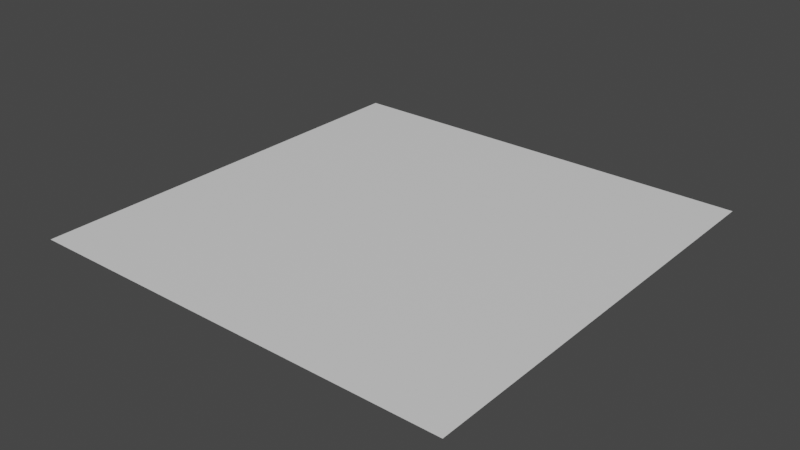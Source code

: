 # Source: Cuadro1.blend  (saved by Blender 2.82.7; exported with 4.5.12 LTS)
import bpy
from mathutils import Matrix  # noqa: F401  (used for matrix-valued properties, if any)

bpy.ops.wm.read_factory_settings(use_empty=True)
scene = bpy.context.scene
scene.name = 'Scene'

# ---- collections
col_collection = bpy.data.collections.new('Collection'); scene.collection.children.link(col_collection)

# ---- materials (node trees are filled in below, after node groups)
mat_cuadro = bpy.data.materials.new('cuadro')
mat_cuadro.use_transparent_shadow = False

# ---- material node trees
mat_cuadro.use_nodes = True; mat_cuadro.node_tree.nodes.clear()
_N = mat_cuadro.node_tree.nodes; _L = mat_cuadro.node_tree.links
n0 = _N.new('ShaderNodeOutputMaterial'); n0.name = 'Material Output'; n0.location = (300, 300)
n1 = _N.new('ShaderNodeBsdfPrincipled'); n1.name = 'Principled BSDF'; n1.location = (10, 300)
n1.distribution = 'GGX'
n1.subsurface_method = 'BURLEY'
n1.inputs[3].default_value = 1.45
n1.inputs[27].default_value = (0.0, 0.0, 0.0, 1.0)
n1.inputs[28].default_value = 1.0
_L.new(n1.outputs[0], n0.inputs[0])
n0.is_active_output = True

# ---- world
world_world = bpy.data.worlds.new('World'); scene.world = world_world
world_world.use_nodes = True; world_world.node_tree.nodes.clear()
_N = world_world.node_tree.nodes; _L = world_world.node_tree.links
n0 = _N.new('ShaderNodeOutputWorld'); n0.name = 'World Output'; n0.location = (300, 300)
n1 = _N.new('ShaderNodeBackground'); n1.name = 'Background'; n1.location = (10, 300)
n1.inputs[0].default_value = (0.05088, 0.05088, 0.05088, 1.0)
_L.new(n1.outputs[0], n0.inputs[0])
n0.is_active_output = True
world_world.color = (0.05088, 0.05088, 0.05088)
world_world.use_sun_shadow = False
world_world.sun_shadow_jitter_overblur = 0.0

# ---- meshes
me_plane = bpy.data.meshes.new('Plane')
me_plane.from_pydata([(-1.0, -1.0, 0.0), (1.0, -1.0, 0.0), (-1.0, 1.0, 0.0), (1.0, 1.0, 0.0)], [], [(0, 1, 3, 2)])
_uv = me_plane.uv_layers.new(name='UVMap')
_uv.uv.foreach_set('vector', [0.0, 0.0, 1.0, 0.0, 1.0, 1.0, 0.0, 1.0])
me_plane.materials.append(mat_cuadro)
me_plane.use_remesh_fix_poles = True
me_plane.use_remesh_preserve_attributes = False
me_plane.use_mirror_vertex_groups = False
me_plane.update()

# ---- objects
ob_plane = bpy.data.objects.new('Plane', me_plane)

# ---- transforms, parenting, visibility, modifiers, constraints
ob_plane.location = (0.0, 0.0, 0.0)
ob_plane.lineart.crease_threshold = 0.0

# ---- collection membership
col_collection.objects.link(ob_plane)

# ---- scene / render settings (as saved in the file)
scene.frame_start = 1; scene.frame_end = 250; scene.frame_set(1)
scene.render.engine = 'BLENDER_EEVEE_NEXT'
scene.cycles.use_denoising = False
scene.cycles.samples = 128
scene.cycles.sampling_pattern = 'TABULATED_SOBOL'
scene.cycles.use_adaptive_sampling = False
scene.cycles.use_light_tree = False
scene.view_settings.view_transform = 'Filmic'
bpy.context.view_layer.update()

# ---- added for rendering (the .blend has no active camera and no usable light): camera, sun
cam_auto = bpy.data.cameras.new('AutoCamera')
cam_auto.lens = 50.0
cam_auto.sensor_width = 36.0
cam_auto.clip_end = 1000.0
ob_auto_camera = bpy.data.objects.new('AutoCamera', cam_auto)
scene.collection.objects.link(ob_auto_camera)
ob_auto_camera.location = (2.61693, -3.14032, 2.09354)
ob_auto_camera.rotation_euler = (1.09748, -7.21219e-08, 0.694738)
scene.camera = ob_auto_camera
light_auto_sun = bpy.data.lights.new('AutoSun', 'SUN')
light_auto_sun.energy = 3.0
light_auto_sun.angle = 0.0523599
ob_auto_sun = bpy.data.objects.new('AutoSun', light_auto_sun)
scene.collection.objects.link(ob_auto_sun)
ob_auto_sun.rotation_euler = (0.872665, 0.174533, 0.523599)
bpy.context.view_layer.update()
